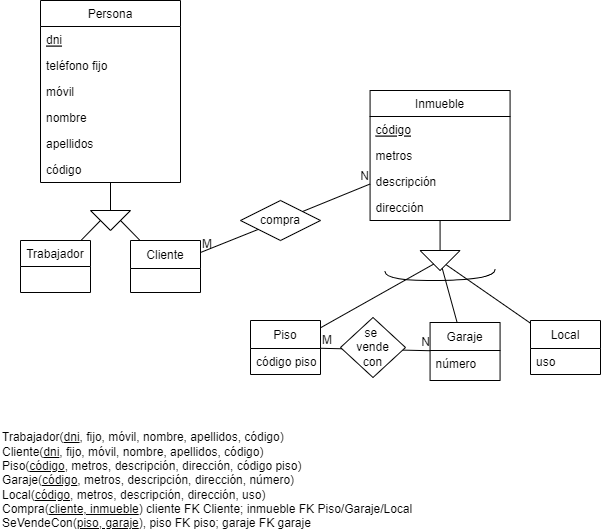

The diagram above was exported from draw.io. Its source (the exported page's mxGraphModel, read from the mxfile embedded in the PNG):
<mxGraphModel dx="923" dy="461" grid="1" gridSize="10" guides="1" tooltips="1" connect="1" arrows="1" fold="1" page="1" pageScale="1" pageWidth="1169" pageHeight="827" math="0" shadow="0">
  <root>
    <mxCell id="0" />
    <mxCell id="1" parent="0" />
    <mxCell id="ljAgMgUg3S-sl-g4JQ44-1" value="Persona" style="swimlane;fontStyle=0;childLayout=stackLayout;horizontal=1;startSize=26;fillColor=none;horizontalStack=0;resizeParent=1;resizeParentMax=0;resizeLast=0;collapsible=1;marginBottom=0;" vertex="1" parent="1">
      <mxGeometry x="110" y="110" width="140" height="182" as="geometry" />
    </mxCell>
    <mxCell id="ljAgMgUg3S-sl-g4JQ44-2" value="dni" style="text;strokeColor=none;fillColor=none;align=left;verticalAlign=top;spacingLeft=4;spacingRight=4;overflow=hidden;rotatable=0;points=[[0,0.5],[1,0.5]];portConstraint=eastwest;fontStyle=4" vertex="1" parent="ljAgMgUg3S-sl-g4JQ44-1">
      <mxGeometry y="26" width="140" height="26" as="geometry" />
    </mxCell>
    <mxCell id="ljAgMgUg3S-sl-g4JQ44-3" value="teléfono fijo" style="text;strokeColor=none;fillColor=none;align=left;verticalAlign=top;spacingLeft=4;spacingRight=4;overflow=hidden;rotatable=0;points=[[0,0.5],[1,0.5]];portConstraint=eastwest;" vertex="1" parent="ljAgMgUg3S-sl-g4JQ44-1">
      <mxGeometry y="52" width="140" height="26" as="geometry" />
    </mxCell>
    <mxCell id="ljAgMgUg3S-sl-g4JQ44-4" value="móvil" style="text;strokeColor=none;fillColor=none;align=left;verticalAlign=top;spacingLeft=4;spacingRight=4;overflow=hidden;rotatable=0;points=[[0,0.5],[1,0.5]];portConstraint=eastwest;" vertex="1" parent="ljAgMgUg3S-sl-g4JQ44-1">
      <mxGeometry y="78" width="140" height="26" as="geometry" />
    </mxCell>
    <mxCell id="ljAgMgUg3S-sl-g4JQ44-5" value="nombre" style="text;strokeColor=none;fillColor=none;align=left;verticalAlign=top;spacingLeft=4;spacingRight=4;overflow=hidden;rotatable=0;points=[[0,0.5],[1,0.5]];portConstraint=eastwest;" vertex="1" parent="ljAgMgUg3S-sl-g4JQ44-1">
      <mxGeometry y="104" width="140" height="26" as="geometry" />
    </mxCell>
    <mxCell id="ljAgMgUg3S-sl-g4JQ44-6" value="apellidos" style="text;strokeColor=none;fillColor=none;align=left;verticalAlign=top;spacingLeft=4;spacingRight=4;overflow=hidden;rotatable=0;points=[[0,0.5],[1,0.5]];portConstraint=eastwest;" vertex="1" parent="ljAgMgUg3S-sl-g4JQ44-1">
      <mxGeometry y="130" width="140" height="26" as="geometry" />
    </mxCell>
    <mxCell id="ljAgMgUg3S-sl-g4JQ44-54" value="código" style="text;strokeColor=none;fillColor=none;align=left;verticalAlign=top;spacingLeft=4;spacingRight=4;overflow=hidden;rotatable=0;points=[[0,0.5],[1,0.5]];portConstraint=eastwest;" vertex="1" parent="ljAgMgUg3S-sl-g4JQ44-1">
      <mxGeometry y="156" width="140" height="26" as="geometry" />
    </mxCell>
    <mxCell id="ljAgMgUg3S-sl-g4JQ44-8" value="" style="triangle;whiteSpace=wrap;html=1;rotation=90;" vertex="1" parent="1">
      <mxGeometry x="170" y="310" width="20" height="40" as="geometry" />
    </mxCell>
    <mxCell id="ljAgMgUg3S-sl-g4JQ44-9" value="" style="endArrow=none;html=1;rounded=0;exitX=0;exitY=0.5;exitDx=0;exitDy=0;" edge="1" parent="1" source="ljAgMgUg3S-sl-g4JQ44-8" target="ljAgMgUg3S-sl-g4JQ44-1">
      <mxGeometry width="50" height="50" relative="1" as="geometry">
        <mxPoint x="50" y="360" as="sourcePoint" />
        <mxPoint x="100" y="310" as="targetPoint" />
      </mxGeometry>
    </mxCell>
    <mxCell id="ljAgMgUg3S-sl-g4JQ44-10" value="" style="endArrow=none;html=1;rounded=0;" edge="1" parent="1" source="ljAgMgUg3S-sl-g4JQ44-20">
      <mxGeometry width="50" height="50" relative="1" as="geometry">
        <mxPoint x="130" y="360" as="sourcePoint" />
        <mxPoint x="170" y="330" as="targetPoint" />
      </mxGeometry>
    </mxCell>
    <mxCell id="ljAgMgUg3S-sl-g4JQ44-11" value="" style="endArrow=none;html=1;rounded=0;entryX=0.5;entryY=0;entryDx=0;entryDy=0;" edge="1" parent="1" source="ljAgMgUg3S-sl-g4JQ44-12" target="ljAgMgUg3S-sl-g4JQ44-8">
      <mxGeometry width="50" height="50" relative="1" as="geometry">
        <mxPoint x="230" y="360" as="sourcePoint" />
        <mxPoint x="270" y="350" as="targetPoint" />
      </mxGeometry>
    </mxCell>
    <mxCell id="ljAgMgUg3S-sl-g4JQ44-12" value="Cliente" style="swimlane;fontStyle=0;childLayout=stackLayout;horizontal=1;startSize=28;fillColor=none;horizontalStack=0;resizeParent=1;resizeParentMax=0;resizeLast=0;collapsible=1;marginBottom=0;" vertex="1" parent="1">
      <mxGeometry x="200" y="350" width="70" height="52" as="geometry" />
    </mxCell>
    <mxCell id="ljAgMgUg3S-sl-g4JQ44-16" value="Inmueble" style="swimlane;fontStyle=0;childLayout=stackLayout;horizontal=1;startSize=26;fillColor=none;horizontalStack=0;resizeParent=1;resizeParentMax=0;resizeLast=0;collapsible=1;marginBottom=0;" vertex="1" parent="1">
      <mxGeometry x="439.57" y="200" width="140" height="130" as="geometry" />
    </mxCell>
    <mxCell id="ljAgMgUg3S-sl-g4JQ44-17" value="código" style="text;strokeColor=none;fillColor=none;align=left;verticalAlign=top;spacingLeft=4;spacingRight=4;overflow=hidden;rotatable=0;points=[[0,0.5],[1,0.5]];portConstraint=eastwest;fontStyle=4" vertex="1" parent="ljAgMgUg3S-sl-g4JQ44-16">
      <mxGeometry y="26" width="140" height="26" as="geometry" />
    </mxCell>
    <mxCell id="ljAgMgUg3S-sl-g4JQ44-18" value="metros" style="text;strokeColor=none;fillColor=none;align=left;verticalAlign=top;spacingLeft=4;spacingRight=4;overflow=hidden;rotatable=0;points=[[0,0.5],[1,0.5]];portConstraint=eastwest;" vertex="1" parent="ljAgMgUg3S-sl-g4JQ44-16">
      <mxGeometry y="52" width="140" height="26" as="geometry" />
    </mxCell>
    <mxCell id="ljAgMgUg3S-sl-g4JQ44-19" value="descripción" style="text;strokeColor=none;fillColor=none;align=left;verticalAlign=top;spacingLeft=4;spacingRight=4;overflow=hidden;rotatable=0;points=[[0,0.5],[1,0.5]];portConstraint=eastwest;" vertex="1" parent="ljAgMgUg3S-sl-g4JQ44-16">
      <mxGeometry y="78" width="140" height="26" as="geometry" />
    </mxCell>
    <mxCell id="ljAgMgUg3S-sl-g4JQ44-24" value="dirección" style="text;strokeColor=none;fillColor=none;align=left;verticalAlign=top;spacingLeft=4;spacingRight=4;overflow=hidden;rotatable=0;points=[[0,0.5],[1,0.5]];portConstraint=eastwest;" vertex="1" parent="ljAgMgUg3S-sl-g4JQ44-16">
      <mxGeometry y="104" width="140" height="26" as="geometry" />
    </mxCell>
    <mxCell id="ljAgMgUg3S-sl-g4JQ44-20" value="Trabajador" style="swimlane;fontStyle=0;childLayout=stackLayout;horizontal=1;startSize=26;fillColor=none;horizontalStack=0;resizeParent=1;resizeParentMax=0;resizeLast=0;collapsible=1;marginBottom=0;" vertex="1" parent="1">
      <mxGeometry x="90" y="350" width="70" height="52" as="geometry" />
    </mxCell>
    <mxCell id="ljAgMgUg3S-sl-g4JQ44-25" value="Piso" style="swimlane;fontStyle=0;childLayout=stackLayout;horizontal=1;startSize=28;fillColor=none;horizontalStack=0;resizeParent=1;resizeParentMax=0;resizeLast=0;collapsible=1;marginBottom=0;" vertex="1" parent="1">
      <mxGeometry x="320" y="430" width="70" height="54" as="geometry" />
    </mxCell>
    <mxCell id="ljAgMgUg3S-sl-g4JQ44-41" value="código piso" style="text;strokeColor=none;fillColor=none;align=left;verticalAlign=top;spacingLeft=4;spacingRight=4;overflow=hidden;rotatable=0;points=[[0,0.5],[1,0.5]];portConstraint=eastwest;" vertex="1" parent="ljAgMgUg3S-sl-g4JQ44-25">
      <mxGeometry y="28" width="70" height="26" as="geometry" />
    </mxCell>
    <mxCell id="ljAgMgUg3S-sl-g4JQ44-26" value="Local" style="swimlane;fontStyle=0;childLayout=stackLayout;horizontal=1;startSize=28;fillColor=none;horizontalStack=0;resizeParent=1;resizeParentMax=0;resizeLast=0;collapsible=1;marginBottom=0;" vertex="1" parent="1">
      <mxGeometry x="600" y="430" width="70" height="54" as="geometry" />
    </mxCell>
    <mxCell id="ljAgMgUg3S-sl-g4JQ44-42" value="uso" style="text;strokeColor=none;fillColor=none;align=left;verticalAlign=top;spacingLeft=4;spacingRight=4;overflow=hidden;rotatable=0;points=[[0,0.5],[1,0.5]];portConstraint=eastwest;" vertex="1" parent="ljAgMgUg3S-sl-g4JQ44-26">
      <mxGeometry y="28" width="70" height="26" as="geometry" />
    </mxCell>
    <mxCell id="ljAgMgUg3S-sl-g4JQ44-27" value="Garaje" style="swimlane;fontStyle=0;childLayout=stackLayout;horizontal=1;startSize=28;fillColor=none;horizontalStack=0;resizeParent=1;resizeParentMax=0;resizeLast=0;collapsible=1;marginBottom=0;" vertex="1" parent="1">
      <mxGeometry x="499.57" y="432" width="70" height="58" as="geometry" />
    </mxCell>
    <mxCell id="ljAgMgUg3S-sl-g4JQ44-57" value="número" style="text;strokeColor=none;fillColor=none;spacingLeft=4;spacingRight=4;overflow=hidden;rotatable=0;points=[[0,0.5],[1,0.5]];portConstraint=eastwest;fontSize=12;" vertex="1" parent="ljAgMgUg3S-sl-g4JQ44-27">
      <mxGeometry y="28" width="70" height="30" as="geometry" />
    </mxCell>
    <mxCell id="ljAgMgUg3S-sl-g4JQ44-33" value="" style="triangle;whiteSpace=wrap;html=1;rotation=90;" vertex="1" parent="1">
      <mxGeometry x="499.57" y="350" width="20" height="40" as="geometry" />
    </mxCell>
    <mxCell id="ljAgMgUg3S-sl-g4JQ44-34" value="" style="endArrow=none;html=1;rounded=0;exitX=0;exitY=0.5;exitDx=0;exitDy=0;" edge="1" parent="1" source="ljAgMgUg3S-sl-g4JQ44-33" target="ljAgMgUg3S-sl-g4JQ44-16">
      <mxGeometry width="50" height="50" relative="1" as="geometry">
        <mxPoint x="309.57" y="464" as="sourcePoint" />
        <mxPoint x="439.57" y="380" as="targetPoint" />
      </mxGeometry>
    </mxCell>
    <mxCell id="ljAgMgUg3S-sl-g4JQ44-35" value="" style="endArrow=none;html=1;rounded=0;" edge="1" parent="1" source="ljAgMgUg3S-sl-g4JQ44-25" target="ljAgMgUg3S-sl-g4JQ44-33">
      <mxGeometry width="50" height="50" relative="1" as="geometry">
        <mxPoint x="410.0047826086956" y="454" as="sourcePoint" />
        <mxPoint x="429.57" y="434" as="targetPoint" />
      </mxGeometry>
    </mxCell>
    <mxCell id="ljAgMgUg3S-sl-g4JQ44-36" value="" style="endArrow=none;html=1;rounded=0;" edge="1" parent="1" target="ljAgMgUg3S-sl-g4JQ44-33" source="ljAgMgUg3S-sl-g4JQ44-26">
      <mxGeometry width="50" height="50" relative="1" as="geometry">
        <mxPoint x="469.13521739130437" y="454" as="sourcePoint" />
        <mxPoint x="529.5699999999999" y="454" as="targetPoint" />
      </mxGeometry>
    </mxCell>
    <mxCell id="ljAgMgUg3S-sl-g4JQ44-37" value="" style="endArrow=none;html=1;rounded=0;" edge="1" parent="1" source="ljAgMgUg3S-sl-g4JQ44-33" target="ljAgMgUg3S-sl-g4JQ44-27">
      <mxGeometry width="50" height="50" relative="1" as="geometry">
        <mxPoint x="620" y="370" as="sourcePoint" />
        <mxPoint x="670" y="320" as="targetPoint" />
      </mxGeometry>
    </mxCell>
    <mxCell id="ljAgMgUg3S-sl-g4JQ44-39" value="" style="shape=requiredInterface;html=1;verticalLabelPosition=bottom;sketch=0;rotation=89;" vertex="1" parent="1">
      <mxGeometry x="504.57" y="330" width="10" height="110" as="geometry" />
    </mxCell>
    <mxCell id="ljAgMgUg3S-sl-g4JQ44-43" value="" style="endArrow=none;html=1;rounded=0;startArrow=none;" edge="1" parent="1" source="ljAgMgUg3S-sl-g4JQ44-50" target="ljAgMgUg3S-sl-g4JQ44-16">
      <mxGeometry relative="1" as="geometry">
        <mxPoint x="320" y="270" as="sourcePoint" />
        <mxPoint x="480" y="270" as="targetPoint" />
      </mxGeometry>
    </mxCell>
    <mxCell id="ljAgMgUg3S-sl-g4JQ44-45" value="N" style="resizable=0;html=1;align=right;verticalAlign=bottom;" connectable="0" vertex="1" parent="ljAgMgUg3S-sl-g4JQ44-43">
      <mxGeometry x="1" relative="1" as="geometry" />
    </mxCell>
    <mxCell id="ljAgMgUg3S-sl-g4JQ44-46" value="" style="endArrow=none;html=1;rounded=0;" edge="1" parent="1" source="ljAgMgUg3S-sl-g4JQ44-25" target="ljAgMgUg3S-sl-g4JQ44-27">
      <mxGeometry relative="1" as="geometry">
        <mxPoint x="290" y="490" as="sourcePoint" />
        <mxPoint x="450" y="490" as="targetPoint" />
      </mxGeometry>
    </mxCell>
    <mxCell id="ljAgMgUg3S-sl-g4JQ44-47" value="M" style="resizable=0;html=1;align=left;verticalAlign=bottom;" connectable="0" vertex="1" parent="ljAgMgUg3S-sl-g4JQ44-46">
      <mxGeometry x="-1" relative="1" as="geometry" />
    </mxCell>
    <mxCell id="ljAgMgUg3S-sl-g4JQ44-48" value="N" style="resizable=0;html=1;align=right;verticalAlign=bottom;" connectable="0" vertex="1" parent="ljAgMgUg3S-sl-g4JQ44-46">
      <mxGeometry x="1" relative="1" as="geometry" />
    </mxCell>
    <mxCell id="ljAgMgUg3S-sl-g4JQ44-49" value="se &lt;br&gt;vende&lt;br&gt;con" style="shape=rhombus;perimeter=rhombusPerimeter;whiteSpace=wrap;html=1;align=center;" vertex="1" parent="1">
      <mxGeometry x="410" y="427" width="65" height="60" as="geometry" />
    </mxCell>
    <mxCell id="ljAgMgUg3S-sl-g4JQ44-50" value="compra" style="shape=rhombus;perimeter=rhombusPerimeter;whiteSpace=wrap;html=1;align=center;" vertex="1" parent="1">
      <mxGeometry x="310" y="310" width="80" height="40" as="geometry" />
    </mxCell>
    <mxCell id="ljAgMgUg3S-sl-g4JQ44-51" value="" style="endArrow=none;html=1;rounded=0;" edge="1" parent="1" source="ljAgMgUg3S-sl-g4JQ44-12" target="ljAgMgUg3S-sl-g4JQ44-50">
      <mxGeometry relative="1" as="geometry">
        <mxPoint x="270" y="361.85060276068043" as="sourcePoint" />
        <mxPoint x="439.56999999999994" y="293.29879447863937" as="targetPoint" />
      </mxGeometry>
    </mxCell>
    <mxCell id="ljAgMgUg3S-sl-g4JQ44-52" value="M" style="resizable=0;html=1;align=left;verticalAlign=bottom;" connectable="0" vertex="1" parent="ljAgMgUg3S-sl-g4JQ44-51">
      <mxGeometry x="-1" relative="1" as="geometry" />
    </mxCell>
    <mxCell id="ljAgMgUg3S-sl-g4JQ44-55" value="Trabajador(&lt;u&gt;dni&lt;/u&gt;, fijo, móvil, nombre, apellidos, código)&lt;br&gt;Cliente(&lt;u&gt;dni&lt;/u&gt;, fijo, móvil, nombre, apellidos, código)&lt;br&gt;Piso(&lt;u&gt;código&lt;/u&gt;, metros, descripción, dirección, código piso)&lt;br&gt;Garaje(&lt;u&gt;código&lt;/u&gt;, metros, descripción, dirección, número)&lt;br&gt;Local(&lt;u&gt;código&lt;/u&gt;, metros, descripción, dirección, uso)&lt;br&gt;Compra(&lt;u&gt;cliente, inmueble&lt;/u&gt;) cliente FK Cliente; inmueble FK Piso/Garaje/Local&amp;nbsp;&lt;br&gt;SeVendeCon(&lt;u&gt;piso, garaje&lt;/u&gt;), piso FK piso; garaje FK garaje" style="text;html=1;strokeColor=none;fillColor=none;align=left;verticalAlign=middle;whiteSpace=wrap;rounded=0;" vertex="1" parent="1">
      <mxGeometry x="70" y="540" width="450" height="100" as="geometry" />
    </mxCell>
  </root>
</mxGraphModel>